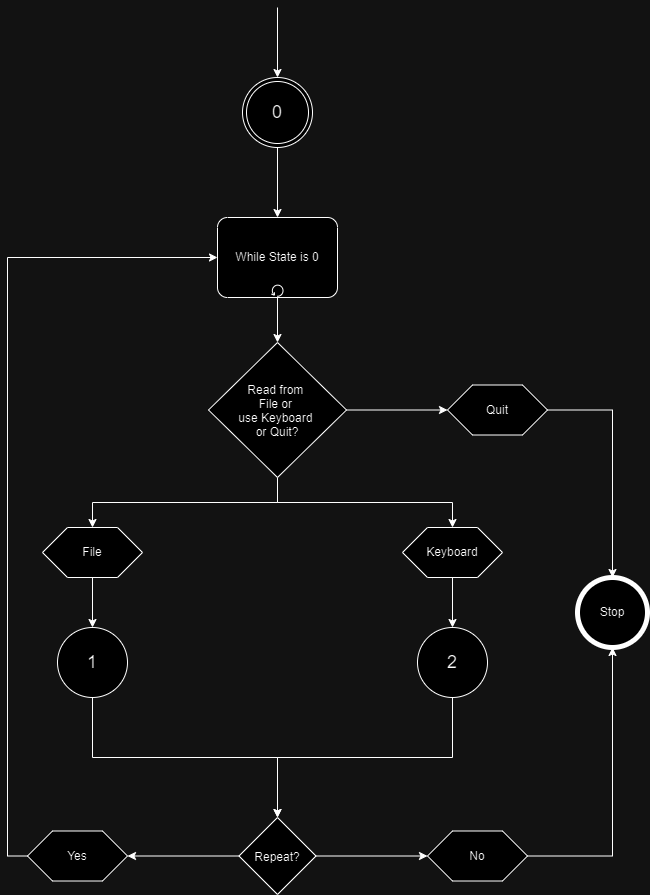

The diagram above was exported from draw.io. Its source (the exported page's mxGraphModel, read from the mxfile embedded in the PNG):
<mxGraphModel dx="1393" dy="758" grid="1" gridSize="10" guides="1" tooltips="1" connect="1" arrows="1" fold="1" page="1" pageScale="1" pageWidth="850" pageHeight="1100" math="0" shadow="0">
  <root>
    <mxCell id="0" />
    <mxCell id="1" parent="0" />
    <mxCell id="TiacPBzPEsXQOt-zeXgz-1" value="&lt;font style=&quot;font-size: 18px;&quot;&gt;0&lt;/font&gt;" style="ellipse;shape=doubleEllipse;html=1;dashed=0;whiteSpace=wrap;aspect=fixed;" vertex="1" parent="1">
      <mxGeometry x="395" y="110" width="70" height="70" as="geometry" />
    </mxCell>
    <mxCell id="TiacPBzPEsXQOt-zeXgz-3" value="" style="endArrow=classic;html=1;rounded=0;entryX=0.5;entryY=0;entryDx=0;entryDy=0;" edge="1" parent="1" target="TiacPBzPEsXQOt-zeXgz-1">
      <mxGeometry width="50" height="50" relative="1" as="geometry">
        <mxPoint x="430" y="40" as="sourcePoint" />
        <mxPoint x="455" y="90" as="targetPoint" />
      </mxGeometry>
    </mxCell>
    <mxCell id="TiacPBzPEsXQOt-zeXgz-25" style="edgeStyle=orthogonalEdgeStyle;rounded=0;orthogonalLoop=1;jettySize=auto;html=1;exitX=0.5;exitY=1;exitDx=0;exitDy=0;entryX=0.5;entryY=0;entryDx=0;entryDy=0;" edge="1" parent="1" source="TiacPBzPEsXQOt-zeXgz-4" target="TiacPBzPEsXQOt-zeXgz-24">
      <mxGeometry relative="1" as="geometry" />
    </mxCell>
    <mxCell id="TiacPBzPEsXQOt-zeXgz-4" value="&lt;font style=&quot;font-size: 18px;&quot;&gt;1&lt;/font&gt;" style="shape=ellipse;html=1;dashed=0;whiteSpace=wrap;aspect=fixed;perimeter=ellipsePerimeter;" vertex="1" parent="1">
      <mxGeometry x="210" y="660" width="70" height="70" as="geometry" />
    </mxCell>
    <mxCell id="TiacPBzPEsXQOt-zeXgz-26" style="edgeStyle=orthogonalEdgeStyle;rounded=0;orthogonalLoop=1;jettySize=auto;html=1;exitX=0.5;exitY=1;exitDx=0;exitDy=0;entryX=0.5;entryY=0;entryDx=0;entryDy=0;" edge="1" parent="1" source="TiacPBzPEsXQOt-zeXgz-5" target="TiacPBzPEsXQOt-zeXgz-24">
      <mxGeometry relative="1" as="geometry">
        <mxPoint x="415" y="720" as="targetPoint" />
      </mxGeometry>
    </mxCell>
    <mxCell id="TiacPBzPEsXQOt-zeXgz-5" value="&lt;font style=&quot;font-size: 18px;&quot;&gt;2&lt;/font&gt;" style="shape=ellipse;html=1;dashed=0;whiteSpace=wrap;aspect=fixed;perimeter=ellipsePerimeter;" vertex="1" parent="1">
      <mxGeometry x="570" y="660" width="70" height="70" as="geometry" />
    </mxCell>
    <mxCell id="TiacPBzPEsXQOt-zeXgz-12" style="edgeStyle=orthogonalEdgeStyle;rounded=0;orthogonalLoop=1;jettySize=auto;html=1;exitX=0.5;exitY=1;exitDx=0;exitDy=0;exitPerimeter=0;entryX=0.5;entryY=0;entryDx=0;entryDy=0;" edge="1" parent="1" source="TiacPBzPEsXQOt-zeXgz-10" target="TiacPBzPEsXQOt-zeXgz-6">
      <mxGeometry relative="1" as="geometry" />
    </mxCell>
    <mxCell id="TiacPBzPEsXQOt-zeXgz-10" value="While State is 0" style="points=[[0.25,0,0],[0.5,0,0],[0.75,0,0],[1,0.25,0],[1,0.5,0],[1,0.75,0],[0.75,1,0],[0.5,1,0],[0.25,1,0],[0,0.75,0],[0,0.5,0],[0,0.25,0]];shape=mxgraph.bpmn.task;whiteSpace=wrap;rectStyle=rounded;size=10;html=1;container=1;expand=0;collapsible=0;taskMarker=abstract;isLoopStandard=1;" vertex="1" parent="1">
      <mxGeometry x="370" y="250" width="120" height="80" as="geometry" />
    </mxCell>
    <mxCell id="TiacPBzPEsXQOt-zeXgz-11" style="edgeStyle=orthogonalEdgeStyle;rounded=0;orthogonalLoop=1;jettySize=auto;html=1;exitX=0.5;exitY=1;exitDx=0;exitDy=0;entryX=0.5;entryY=0;entryDx=0;entryDy=0;entryPerimeter=0;" edge="1" parent="1" source="TiacPBzPEsXQOt-zeXgz-1" target="TiacPBzPEsXQOt-zeXgz-10">
      <mxGeometry relative="1" as="geometry" />
    </mxCell>
    <mxCell id="TiacPBzPEsXQOt-zeXgz-14" style="edgeStyle=orthogonalEdgeStyle;rounded=0;orthogonalLoop=1;jettySize=auto;html=1;exitX=0.5;exitY=1;exitDx=0;exitDy=0;entryX=0.5;entryY=0;entryDx=0;entryDy=0;" edge="1" parent="1" source="TiacPBzPEsXQOt-zeXgz-6" target="TiacPBzPEsXQOt-zeXgz-13">
      <mxGeometry relative="1" as="geometry" />
    </mxCell>
    <mxCell id="TiacPBzPEsXQOt-zeXgz-18" style="edgeStyle=orthogonalEdgeStyle;rounded=0;orthogonalLoop=1;jettySize=auto;html=1;exitX=0.5;exitY=1;exitDx=0;exitDy=0;entryX=0.5;entryY=0;entryDx=0;entryDy=0;" edge="1" parent="1" source="TiacPBzPEsXQOt-zeXgz-6" target="TiacPBzPEsXQOt-zeXgz-17">
      <mxGeometry relative="1" as="geometry" />
    </mxCell>
    <mxCell id="TiacPBzPEsXQOt-zeXgz-32" style="edgeStyle=orthogonalEdgeStyle;rounded=0;orthogonalLoop=1;jettySize=auto;html=1;exitX=1;exitY=0.5;exitDx=0;exitDy=0;entryX=0;entryY=0.5;entryDx=0;entryDy=0;" edge="1" parent="1" source="TiacPBzPEsXQOt-zeXgz-6" target="TiacPBzPEsXQOt-zeXgz-31">
      <mxGeometry relative="1" as="geometry" />
    </mxCell>
    <mxCell id="TiacPBzPEsXQOt-zeXgz-6" value="Read from &#10;File or &#10;use Keyboard &#10;or Quit?" style="rhombus;" vertex="1" parent="1">
      <mxGeometry x="361" y="375" width="138" height="135" as="geometry" />
    </mxCell>
    <mxCell id="TiacPBzPEsXQOt-zeXgz-15" style="edgeStyle=orthogonalEdgeStyle;rounded=0;orthogonalLoop=1;jettySize=auto;html=1;exitX=0.5;exitY=1;exitDx=0;exitDy=0;entryX=0.5;entryY=0;entryDx=0;entryDy=0;" edge="1" parent="1" source="TiacPBzPEsXQOt-zeXgz-13" target="TiacPBzPEsXQOt-zeXgz-4">
      <mxGeometry relative="1" as="geometry" />
    </mxCell>
    <mxCell id="TiacPBzPEsXQOt-zeXgz-13" value="File" style="shape=hexagon;perimeter=hexagonPerimeter2;whiteSpace=wrap;html=1;size=0.25" vertex="1" parent="1">
      <mxGeometry x="195" y="560" width="100" height="50" as="geometry" />
    </mxCell>
    <mxCell id="TiacPBzPEsXQOt-zeXgz-19" style="edgeStyle=orthogonalEdgeStyle;rounded=0;orthogonalLoop=1;jettySize=auto;html=1;exitX=0.5;exitY=1;exitDx=0;exitDy=0;entryX=0.5;entryY=0;entryDx=0;entryDy=0;" edge="1" parent="1" source="TiacPBzPEsXQOt-zeXgz-17" target="TiacPBzPEsXQOt-zeXgz-5">
      <mxGeometry relative="1" as="geometry" />
    </mxCell>
    <mxCell id="TiacPBzPEsXQOt-zeXgz-17" value="Keyboard" style="shape=hexagon;perimeter=hexagonPerimeter2;whiteSpace=wrap;html=1;size=0.25" vertex="1" parent="1">
      <mxGeometry x="555" y="560" width="100" height="50" as="geometry" />
    </mxCell>
    <mxCell id="TiacPBzPEsXQOt-zeXgz-23" value="Stop" style="shape=ellipse;html=1;dashed=0;whiteSpace=wrap;aspect=fixed;strokeWidth=5;perimeter=ellipsePerimeter;" vertex="1" parent="1">
      <mxGeometry x="730" y="610" width="70" height="70" as="geometry" />
    </mxCell>
    <mxCell id="TiacPBzPEsXQOt-zeXgz-29" style="edgeStyle=orthogonalEdgeStyle;rounded=0;orthogonalLoop=1;jettySize=auto;html=1;exitX=1;exitY=0.5;exitDx=0;exitDy=0;entryX=0;entryY=0.5;entryDx=0;entryDy=0;" edge="1" parent="1" source="TiacPBzPEsXQOt-zeXgz-24" target="TiacPBzPEsXQOt-zeXgz-28">
      <mxGeometry relative="1" as="geometry" />
    </mxCell>
    <mxCell id="TiacPBzPEsXQOt-zeXgz-34" style="edgeStyle=orthogonalEdgeStyle;rounded=0;orthogonalLoop=1;jettySize=auto;html=1;exitX=0;exitY=0.5;exitDx=0;exitDy=0;entryX=1;entryY=0.5;entryDx=0;entryDy=0;" edge="1" parent="1" source="TiacPBzPEsXQOt-zeXgz-24" target="TiacPBzPEsXQOt-zeXgz-27">
      <mxGeometry relative="1" as="geometry" />
    </mxCell>
    <mxCell id="TiacPBzPEsXQOt-zeXgz-24" value="Repeat?" style="rhombus;" vertex="1" parent="1">
      <mxGeometry x="391.5" y="850" width="77" height="77" as="geometry" />
    </mxCell>
    <mxCell id="TiacPBzPEsXQOt-zeXgz-27" value="Yes" style="shape=hexagon;perimeter=hexagonPerimeter2;whiteSpace=wrap;html=1;size=0.25" vertex="1" parent="1">
      <mxGeometry x="180" y="863.5" width="100" height="50" as="geometry" />
    </mxCell>
    <mxCell id="TiacPBzPEsXQOt-zeXgz-30" style="edgeStyle=orthogonalEdgeStyle;rounded=0;orthogonalLoop=1;jettySize=auto;html=1;exitX=1;exitY=0.5;exitDx=0;exitDy=0;entryX=0.5;entryY=1;entryDx=0;entryDy=0;" edge="1" parent="1" source="TiacPBzPEsXQOt-zeXgz-28" target="TiacPBzPEsXQOt-zeXgz-23">
      <mxGeometry relative="1" as="geometry" />
    </mxCell>
    <mxCell id="TiacPBzPEsXQOt-zeXgz-28" value="No" style="shape=hexagon;perimeter=hexagonPerimeter2;whiteSpace=wrap;html=1;size=0.25" vertex="1" parent="1">
      <mxGeometry x="580" y="863.5" width="100" height="50" as="geometry" />
    </mxCell>
    <mxCell id="TiacPBzPEsXQOt-zeXgz-33" style="edgeStyle=orthogonalEdgeStyle;rounded=0;orthogonalLoop=1;jettySize=auto;html=1;exitX=1;exitY=0.5;exitDx=0;exitDy=0;entryX=0.5;entryY=0;entryDx=0;entryDy=0;" edge="1" parent="1" source="TiacPBzPEsXQOt-zeXgz-31" target="TiacPBzPEsXQOt-zeXgz-23">
      <mxGeometry relative="1" as="geometry" />
    </mxCell>
    <mxCell id="TiacPBzPEsXQOt-zeXgz-31" value="Quit" style="shape=hexagon;perimeter=hexagonPerimeter2;whiteSpace=wrap;html=1;size=0.25" vertex="1" parent="1">
      <mxGeometry x="600" y="417.5" width="100" height="50" as="geometry" />
    </mxCell>
    <mxCell id="TiacPBzPEsXQOt-zeXgz-35" style="edgeStyle=orthogonalEdgeStyle;rounded=0;orthogonalLoop=1;jettySize=auto;html=1;exitX=0;exitY=0.5;exitDx=0;exitDy=0;entryX=0;entryY=0.5;entryDx=0;entryDy=0;entryPerimeter=0;" edge="1" parent="1" source="TiacPBzPEsXQOt-zeXgz-27" target="TiacPBzPEsXQOt-zeXgz-10">
      <mxGeometry relative="1" as="geometry" />
    </mxCell>
  </root>
</mxGraphModel>